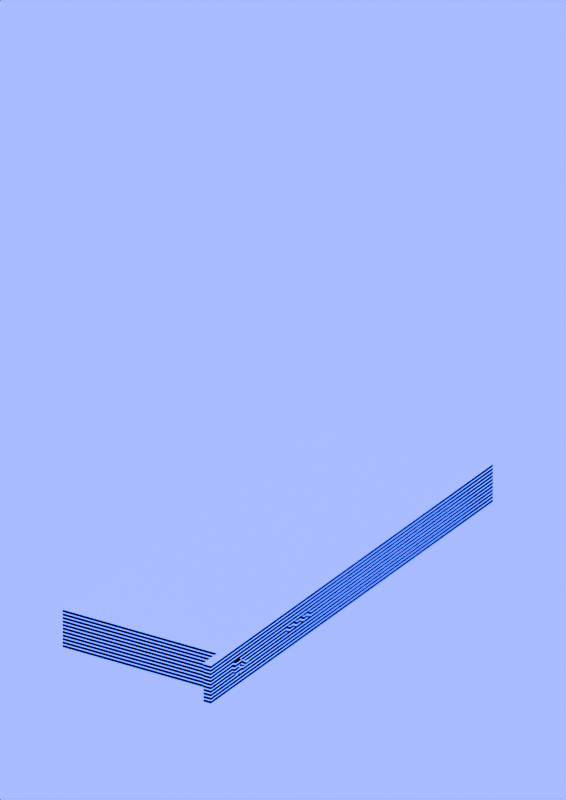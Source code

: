# Source: box.blend  (saved by Blender 4.4.30; exported with 4.5.12 LTS)
import bpy
from mathutils import Matrix  # noqa: F401  (used for matrix-valued properties, if any)

bpy.ops.wm.read_factory_settings(use_empty=True)
scene = bpy.context.scene
scene.name = 'Scene'

# ---- materials (node trees are filled in below, after node groups)
mat_material_011 = bpy.data.materials.new('Material.011')

# ---- material node trees
mat_material_011.use_nodes = True; mat_material_011.node_tree.nodes.clear()
_N = mat_material_011.node_tree.nodes; _L = mat_material_011.node_tree.links
n0 = _N.new('ShaderNodeOutputMaterial'); n0.name = 'Material Output'; n0.location = (852, 362)
n1 = _N.new('ShaderNodeTexCoord'); n1.name = 'Texture Coordinate'; n1.location = (-552, 290)
n2 = _N.new('ShaderNodeEmission'); n2.name = 'Emission'; n2.location = (656, 367)
n2.inputs[1].default_value = 8.0
n3 = _N.new('ShaderNodeValToRGB'); n3.name = 'Color Ramp'; n3.location = (372, 364)
n3.color_ramp.interpolation = 'CONSTANT'
while len(n3.color_ramp.elements) > 1: n3.color_ramp.elements.remove(n3.color_ramp.elements[-1])
n3.color_ramp.elements[0].position = 0.0; n3.color_ramp.elements[0].color = (0.0, 0.004, 1.0, 1.0)
_e = n3.color_ramp.elements.new(0.3); _e.color = (0.0, 0.0, 0.0, 1.0)
_e = n3.color_ramp.elements.new(1.0); _e.color = (0.0, 0.0, 0.0, 1.0)
n4 = _N.new('ShaderNodeMath'); n4.name = 'Math'; n4.location = (153, 328)
n4.operation = 'FLOORED_MODULO'
n4.inputs[1].default_value = 1.0
n5 = _N.new('ShaderNodeSeparateXYZ'); n5.name = 'Separate XYZ'; n5.location = (-27, 346)
n6 = _N.new('ShaderNodeMapping'); n6.name = 'Mapping'; n6.location = (-284, 454)
n6.inputs[3].default_value = (1.0, 1.0, 250.0)
_L.new(n2.outputs[0], n0.inputs[0])
_L.new(n3.outputs[0], n2.inputs[0])
_L.new(n4.outputs[0], n3.inputs[0])
_L.new(n5.outputs[2], n4.inputs[0])
_L.new(n6.outputs[0], n5.inputs[0])
_L.new(n1.outputs[3], n6.inputs[0])
n0.is_active_output = True

# ---- world
world_world = bpy.data.worlds.new('World'); scene.world = world_world
world_world.use_nodes = True; world_world.node_tree.nodes.clear()
_N = world_world.node_tree.nodes; _L = world_world.node_tree.links
n0 = _N.new('ShaderNodeOutputWorld'); n0.name = 'World Output'; n0.location = (300, 300)
n1 = _N.new('ShaderNodeBackground'); n1.name = 'Background'; n1.location = (10, 300)
n1.inputs[0].default_value = (0.0, 0.002745, 1.0, 1.0)
n1.inputs[1].default_value = 8.0
_L.new(n1.outputs[0], n0.inputs[0])
n0.is_active_output = True
world_world.color = (0.05088, 0.05088, 0.05088)
world_world.sun_shadow_jitter_overblur = 0.0

# ---- cameras
cam_camera = bpy.data.cameras.new('Camera')
cam_camera.type = 'ORTHO'
cam_camera.clip_end = 100.0
cam_camera.ortho_scale = 0.8143

# ---- meshes
me_cube = bpy.data.meshes.new('Cube')
me_cube.from_pydata([(-0.154, -0.09817, 0.029), (-0.154, -0.09817, -0.01501), (-0.154, 0.09761, 0.029), (-0.154, 0.09761, -0.01501), (0.3297, -0.09817, 0.029), (0.3297, -0.09817, -0.01501), (0.3297, 0.09761, 0.029), (0.3297, 0.09761, -0.01501), (-0.154, -0.08911, 0.029), (-0.154, -0.08911, -0.01501), (0.3297, -0.08911, 0.029), (0.3297, -0.08911, -0.01501), (-0.1816, -0.08911, 0.029), (-0.1816, -0.09817, 0.029), (-0.1816, -0.09817, -0.01501), (0.3573, -0.08911, -0.01501), (0.3573, -0.09817, -0.01501), (0.3573, -0.09817, 0.029), (-0.1816, -0.08911, -0.01501), (0.3573, -0.08911, 0.029), (-0.1115, 0.09761, 0.029), (-0.1115, 0.09761, -0.01501), (-0.1115, -0.09817, 0.029), (-0.1115, -0.09817, -0.01501), (-0.1115, -0.08911, -0.01501), (-0.1115, -0.08911, 0.029), (-0.154, -0.09817, 0.006994), (-0.1328, -0.09817, -0.01501), (-0.1328, -0.09817, 0.029), (-0.1115, -0.09817, 0.006994), (-0.1312, -0.101, 0.006994), (-0.154, -0.09817, -0.00401), (-0.1434, -0.09817, -0.01501), (-0.1222, -0.09817, 0.029), (-0.1115, -0.09817, 0.018), (-0.154, -0.09817, 0.018), (-0.1222, -0.09817, -0.01501), (-0.1434, -0.09817, 0.029), (-0.1115, -0.09817, -0.00401), (-0.1414, -0.09817, 0.006994), (-0.1241, -0.09817, 0.006994), (-0.1328, -0.09817, 0.01563), (-0.1328, -0.09817, -0.001644), (-0.1267, -0.09817, 0.0008859), (-0.1267, -0.09817, 0.0131), (-0.1389, -0.09817, 0.0131), (-0.1389, -0.09817, 0.0008859), (-0.1241, -0.101, 0.006994), (-0.04017, 0.09761, -0.01501), (-0.1328, -0.101, -0.001644), (-0.1414, -0.101, 0.006994), (-0.1328, -0.101, 0.01563), (-0.1267, -0.101, 0.0008859), (-0.1267, -0.101, 0.0131), (-0.1389, -0.101, 0.0131), (-0.1389, -0.101, 0.0008859), (-0.1328, -0.101, 0.005457), (-0.1343, -0.101, 0.006994), (-0.1328, -0.101, 0.008531), (-0.1297, -0.101, -0.0003792), (-0.1254, -0.101, 0.00394), (-0.1297, -0.101, 0.01437), (-0.1254, -0.101, 0.01005), (-0.1358, -0.101, 0.01437), (-0.1402, -0.101, 0.01005), (-0.1358, -0.101, -0.0003792), (-0.1402, -0.101, 0.00394), (-0.1341, -0.101, 0.005682), (-0.1341, -0.101, 0.008306), (-0.1315, -0.101, 0.005682), (-0.1315, -0.101, 0.008306), (-0.1305, -0.1108, 0.01683), (-0.1328, -0.1108, 0.01683), (-0.1328, -0.1124, 0.01523), (-0.135, -0.1108, 0.01683), (-0.1328, -0.1092, 0.01844), (-0.1347, -0.1122, 0.01546), (-0.1347, -0.1094, 0.0182), (-0.1308, -0.1122, 0.01546), (-0.1308, -0.1094, 0.0182), (-0.04017, -0.09817, 0.029), (-0.04017, -0.08911, -0.01501), (-0.04017, 0.09761, 0.029), (-0.04017, -0.09817, -0.01501), (-0.04017, -0.08911, 0.029), (0.01288, 0.09761, -0.01501), (0.01288, -0.09817, 0.029), (0.01288, -0.08911, -0.01501), (0.01288, 0.09761, 0.029), (0.01288, -0.09817, -0.01501), (0.01288, -0.08911, 0.029), (-0.01364, -0.09817, -0.01501), (-0.04017, -0.09817, 0.006994), (-0.01364, -0.09817, 0.029), (0.01288, -0.09817, 0.006994), (-0.01364, -0.09817, 0.006994), (-0.0269, -0.09817, -0.01501), (-0.04017, -0.09817, 0.018), (-0.000383, -0.09817, 0.029), (0.01288, -0.09817, 0.018), (-0.000383, -0.09817, -0.01501), (-0.04017, -0.09817, -0.00401), (-0.0269, -0.09817, 0.029), (0.01288, -0.09817, -0.00401), (-0.0269, -0.09817, 0.006994), (-0.000383, -0.09817, 0.006994), (-0.01364, -0.09817, 0.018), (-0.01364, -0.09817, -0.00401), (-0.000383, -0.09817, -0.00401), (-0.000383, -0.09817, 0.018), (-0.0269, -0.09817, 0.018), (-0.0269, -0.09817, -0.00401), (-0.03354, -0.09817, -0.01501), (-0.04017, -0.09817, 0.0235), (0.006247, -0.09817, 0.029), (0.01288, -0.09817, 0.0235), (-0.007013, -0.09817, -0.01501), (-0.04017, -0.09817, 0.001492), (-0.02027, -0.09817, 0.029), (0.01288, -0.09817, 0.001492), (-0.01364, -0.09817, 0.0235), (-0.01364, -0.09817, 0.001492), (-0.02027, -0.09817, -0.01501), (-0.04017, -0.09817, 0.0125), (-0.007013, -0.09817, 0.029), (0.01288, -0.09817, 0.0125), (0.006247, -0.09817, -0.01501), (-0.04017, -0.09817, -0.009512), (-0.03354, -0.09817, 0.029), (0.01288, -0.09817, -0.009512), (-0.01364, -0.09817, 0.0125), (-0.01364, -0.09817, -0.009512), (-0.007013, -0.09817, -0.00401), (0.006247, -0.09817, -0.00401), (-0.000383, -0.09817, 0.001492), (-0.000383, -0.09817, -0.009512), (-0.007013, -0.09817, 0.018), (0.006247, -0.09817, 0.018), (-0.000383, -0.09817, 0.0235), (-0.000383, -0.09817, 0.0125), (-0.03354, -0.09817, 0.018), (-0.02027, -0.09817, 0.018), (-0.0269, -0.09817, 0.0235), (-0.0269, -0.09817, 0.0125), (-0.03354, -0.09817, -0.00401), (-0.02027, -0.09817, -0.00401), (-0.0269, -0.09817, 0.001492), (-0.0269, -0.09817, -0.009512), (-0.02027, -0.09817, -0.009512), (-0.02027, -0.09817, 0.001492), (-0.03354, -0.09817, 0.001492), (-0.02027, -0.09817, 0.0125), (-0.02027, -0.09817, 0.0235), (-0.03354, -0.09817, 0.0235), (0.006247, -0.09817, 0.0125), (0.006247, -0.09817, 0.0235), (-0.007013, -0.09817, 0.0235), (0.006247, -0.09817, -0.009512), (0.006247, -0.09817, 0.001492), (-0.007013, -0.09817, 0.001492), (-0.007013, -0.09817, -0.009512), (-0.007013, -0.09817, 0.0125), (-0.03354, -0.09817, 0.0125), (-0.03354, -0.09817, -0.009512), (-0.03685, -0.09817, -0.01501), (-0.04017, -0.09817, 0.02625), (0.009563, -0.09817, 0.029), (0.01288, -0.09817, 0.02625), (-0.01033, -0.09817, -0.01501), (-0.04017, -0.09817, 0.004243), (-0.01696, -0.09817, 0.029), (0.01288, -0.09817, 0.004243), (-0.03721, -0.09817, 0.006994), (-0.01068, -0.09817, 0.006994), (-0.01364, -0.09817, 0.02625), (-0.01364, -0.09817, 0.004243), (-0.02359, -0.09817, -0.01501), (-0.04017, -0.09817, 0.01525), (-0.003698, -0.09817, 0.029), (0.01288, -0.09817, 0.01525), (0.002932, -0.09817, -0.01501), (-0.04017, -0.09817, -0.006761), (-0.03022, -0.09817, 0.029), (0.01288, -0.09817, -0.006761), (-0.02394, -0.09817, 0.006994), (0.002577, -0.09817, 0.006994), (-0.01364, -0.09817, 0.01525), (-0.01364, -0.09817, -0.006761), (-0.01033, -0.09817, -0.00401), (0.002932, -0.09817, -0.00401), (-0.000383, -0.09817, 0.004243), (-0.000383, -0.09817, -0.006761), (-0.01033, -0.09817, 0.018), (0.002932, -0.09817, 0.018), (-0.000383, -0.09817, 0.02625), (-0.000383, -0.09817, 0.01525), (-0.03685, -0.09817, 0.018), (-0.02359, -0.09817, 0.018), (-0.0269, -0.09817, 0.02625), (-0.0269, -0.09817, 0.01525), (-0.03685, -0.09817, -0.00401), (-0.02359, -0.09817, -0.00401), (-0.0269, -0.09817, 0.004243), (-0.0269, -0.09817, -0.006761), (-0.03022, -0.09817, -0.01501), (-0.04017, -0.09817, 0.02075), (0.002932, -0.09817, 0.029), (0.01288, -0.09817, 0.02075), (-0.003698, -0.09817, -0.01501), (-0.04017, -0.09817, -0.001259), (-0.02359, -0.09817, 0.029), (0.01288, -0.09817, -0.001259), (-0.02986, -0.09817, 0.006994), (-0.003343, -0.09817, 0.006994), (-0.01364, -0.09817, 0.02075), (-0.01364, -0.09817, -0.001259), (-0.01696, -0.09817, -0.01501), (-0.04017, -0.09817, 0.009745), (-0.01033, -0.09817, 0.029), (0.01288, -0.09817, 0.009745), (0.009563, -0.09817, -0.01501), (-0.04017, -0.09817, -0.01226), (-0.03685, -0.09817, 0.029), (0.01288, -0.09817, -0.01226), (-0.0166, -0.09817, 0.006994), (0.009918, -0.09817, 0.006994), (-0.01364, -0.09817, 0.009745), (-0.01364, -0.09817, -0.01226), (-0.003698, -0.09817, -0.00401), (0.009563, -0.09817, -0.00401), (-0.000383, -0.09817, -0.001259), (-0.000383, -0.09817, -0.01226), (-0.003698, -0.09817, 0.018), (0.009563, -0.09817, 0.018), (-0.000383, -0.09817, 0.02075), (-0.000383, -0.09817, 0.009745), (-0.03022, -0.09817, 0.018), (-0.01696, -0.09817, 0.018), (-0.0269, -0.09817, 0.02075), (-0.0269, -0.09817, 0.009745), (-0.03022, -0.09817, -0.00401), (-0.01696, -0.09817, -0.00401), (-0.0269, -0.09817, -0.001259), (-0.0269, -0.09817, -0.01226), (-0.02359, -0.09817, -0.009512), (-0.01696, -0.09817, -0.009512), (-0.02027, -0.09817, -0.006761), (-0.02027, -0.09817, -0.01226), (-0.02359, -0.09817, 0.001492), (-0.01696, -0.09817, 0.001492), (-0.02027, -0.09817, 0.003324), (-0.02027, -0.09817, -0.001259), (-0.03685, -0.09817, 0.001492), (-0.03022, -0.09817, 0.001492), (-0.03354, -0.09817, 0.003324), (-0.03354, -0.09817, -0.001259), (-0.02359, -0.09817, 0.0125), (-0.01696, -0.09817, 0.0125), (-0.02027, -0.09817, 0.01525), (-0.02027, -0.09817, 0.01066), (-0.02359, -0.09817, 0.0235), (-0.01696, -0.09817, 0.0235), (-0.02027, -0.09817, 0.02625), (-0.02027, -0.09817, 0.02075), (-0.03685, -0.09817, 0.0235), (-0.03022, -0.09817, 0.0235), (-0.03354, -0.09817, 0.02625), (-0.03354, -0.09817, 0.02075), (0.002932, -0.09817, 0.0125), (0.009563, -0.09817, 0.0125), (0.006247, -0.09817, 0.01525), (0.006247, -0.09817, 0.01066), (0.002932, -0.09817, 0.0235), (0.009563, -0.09817, 0.0235), (0.006247, -0.09817, 0.02625), (0.006247, -0.09817, 0.02075), (-0.01033, -0.09817, 0.0235), (-0.003698, -0.09817, 0.0235), (-0.007013, -0.09817, 0.02625), (-0.007013, -0.09817, 0.02075), (0.002932, -0.09817, -0.009512), (0.009563, -0.09817, -0.009512), (0.006247, -0.09817, -0.006761), (0.006247, -0.09817, -0.01226), (0.002932, -0.09817, 0.001492), (0.009563, -0.09817, 0.001492), (0.006247, -0.09817, 0.003324), (0.006247, -0.09817, -0.001259), (-0.01033, -0.09817, 0.001492), (-0.003698, -0.09817, 0.001492), (-0.007013, -0.09817, 0.003324), (-0.007013, -0.09817, -0.001259), (-0.01033, -0.09817, -0.009512), (-0.003698, -0.09817, -0.009512), (-0.007013, -0.09817, -0.006761), (-0.007013, -0.09817, -0.01226), (-0.01033, -0.09817, 0.0125), (-0.003698, -0.09817, 0.0125), (-0.007013, -0.09817, 0.01525), (-0.007013, -0.09817, 0.01066), (-0.03685, -0.09817, 0.0125), (-0.03022, -0.09817, 0.0125), (-0.03354, -0.09817, 0.01525), (-0.03354, -0.09817, 0.01066), (-0.03685, -0.09817, -0.009512), (-0.03022, -0.09817, -0.009512), (-0.03354, -0.09817, -0.006761), (-0.03354, -0.09817, -0.01226), (-0.03022, -0.09817, -0.01226), (-0.03022, -0.09817, -0.006761), (-0.03685, -0.09817, -0.006761), (-0.03094, -0.09817, 0.00959), (-0.03022, -0.09817, 0.01525), (-0.03685, -0.09817, 0.01525), (-0.004418, -0.09817, 0.00959), (-0.003698, -0.09817, 0.01525), (-0.01033, -0.09817, 0.01525), (-0.003698, -0.09817, -0.01226), (-0.003698, -0.09817, -0.006761), (-0.01033, -0.09817, -0.006761), (-0.003698, -0.09817, -0.001259), (-0.004418, -0.09817, 0.004399), (-0.009609, -0.09817, 0.004399), (0.009563, -0.09817, -0.001259), (0.008843, -0.09817, 0.004399), (0.003652, -0.09817, 0.004399), (0.009563, -0.09817, -0.01226), (0.009563, -0.09817, -0.006761), (0.002932, -0.09817, -0.006761), (-0.003698, -0.09817, 0.02075), (-0.003698, -0.09817, 0.02625), (-0.01033, -0.09817, 0.02625), (0.009563, -0.09817, 0.02075), (0.009563, -0.09817, 0.02625), (0.002932, -0.09817, 0.02625), (0.008843, -0.09817, 0.00959), (0.009563, -0.09817, 0.01525), (0.002932, -0.09817, 0.01525), (-0.03022, -0.09817, 0.02075), (-0.03022, -0.09817, 0.02625), (-0.03685, -0.09817, 0.02625), (-0.01696, -0.09817, 0.02075), (-0.01696, -0.09817, 0.02625), (-0.02359, -0.09817, 0.02625), (-0.01768, -0.09817, 0.00959), (-0.01696, -0.09817, 0.01525), (-0.02359, -0.09817, 0.01525), (-0.03022, -0.09817, -0.001259), (-0.03094, -0.09817, 0.004399), (-0.03613, -0.09817, 0.004399), (-0.01696, -0.09817, -0.001259), (-0.01768, -0.09817, 0.004399), (-0.02287, -0.09817, 0.004399), (-0.01696, -0.09817, -0.01226), (-0.01696, -0.09817, -0.006761), (-0.02359, -0.09817, -0.006761), (-0.02359, -0.09817, -0.01226), (-0.02359, -0.09817, -0.001259), (-0.03685, -0.09817, -0.001259), (-0.02287, -0.09817, 0.00959), (-0.02359, -0.09817, 0.02075), (-0.03685, -0.09817, 0.02075), (0.003652, -0.09817, 0.00959), (0.002932, -0.09817, 0.02075), (-0.01033, -0.09817, 0.02075), (0.002932, -0.09817, -0.01226), (0.002932, -0.09817, -0.001259), (-0.01033, -0.09817, -0.001259), (-0.01033, -0.09817, -0.01226), (-0.009609, -0.09817, 0.00959), (-0.03613, -0.09817, 0.00959), (-0.03685, -0.09817, -0.01226), (-0.02986, -0.07415, 0.006994), (-0.03354, -0.07415, 0.006994), (-0.003343, -0.07415, 0.006994), (-0.007013, -0.07415, 0.006994), (-0.0166, -0.07415, 0.006994), (-0.02027, -0.07415, 0.006994), (0.009918, -0.07415, 0.006994), (0.006247, -0.07415, 0.006994), (-0.02027, -0.07415, 0.003324), (-0.03354, -0.07415, 0.003324), (0.006247, -0.07415, 0.003324), (-0.007013, -0.07415, 0.003324), (-0.03721, -0.07415, 0.006994), (-0.01068, -0.07415, 0.006994), (-0.02394, -0.07415, 0.006994), (0.002577, -0.07415, 0.006994), (-0.02027, -0.07415, 0.01066), (0.006247, -0.07415, 0.01066), (-0.007013, -0.07415, 0.01066), (-0.03354, -0.07415, 0.01066), (-0.03094, -0.07415, 0.00959), (-0.004418, -0.07415, 0.00959), (-0.004418, -0.07415, 0.004399), (-0.009609, -0.07415, 0.004399), (0.008843, -0.07415, 0.004399), (0.003652, -0.07415, 0.004399), (0.008843, -0.07415, 0.00959), (-0.01768, -0.07415, 0.00959), (-0.03094, -0.07415, 0.004399), (-0.03613, -0.07415, 0.004399), (-0.01768, -0.07415, 0.004399), (-0.02287, -0.07415, 0.004399), (-0.02287, -0.07415, 0.00959), (0.003652, -0.07415, 0.00959), (-0.009609, -0.07415, 0.00959), (-0.03613, -0.07415, 0.00959)], [], [(8, 9, 3, 2), (88, 85, 7, 6), (4, 10, 19, 17), (46, 32, 1, 31), (90, 10, 4, 86), (24, 9, 1, 32, 27, 36, 23), (21, 3, 9, 24), (88, 6, 10, 90), (6, 7, 11, 10), (10, 11, 15, 19), (19, 15, 16, 17), (13, 14, 18, 12), (0, 35, 26, 31, 1, 14, 13), (9, 8, 12, 18), (11, 5, 16, 15), (1, 9, 18, 14), (8, 0, 13, 12), (5, 4, 17, 16), (2, 20, 25, 8), (48, 21, 24, 81), (81, 24, 23, 83), (8, 25, 22, 33, 28, 37, 0), (80, 165, 113, 205, 97, 177, 123, 217, 92, 169, 117, 209, 101, 181, 127, 221, 83, 23, 38, 29, 34, 22), (2, 3, 21, 20), (45, 39, 26, 35), (39, 45, 54, 64, 50), (43, 36, 27, 42), (40, 43, 52, 60, 47), (29, 38, 43, 40), (38, 23, 36, 43), (33, 44, 41, 28), (22, 34, 44, 33), (34, 29, 40, 44), (37, 45, 35, 0), (28, 41, 45, 37), (42, 46, 55, 65, 49), (39, 46, 31, 26), (41, 44, 53, 61, 51), (42, 27, 32, 46), (57, 68, 77, 74), (69, 59, 49, 56), (68, 57, 50, 64), (67, 65, 55, 66), (43, 42, 49, 59, 52), (45, 41, 51, 63, 54), (44, 40, 47, 62, 53), (46, 39, 50, 66, 55), (57, 67, 66, 50), (67, 57, 74, 76), (56, 49, 65, 67), (63, 68, 64, 54), (51, 58, 68, 63), (70, 30, 71, 79), (69, 56, 73, 78), (47, 60, 69, 30), (60, 52, 59, 69), (61, 70, 58, 51), (53, 62, 70, 61), (62, 47, 30, 70), (79, 71, 72, 75), (72, 73, 76, 74), (75, 72, 74, 77), (71, 78, 73, 72), (68, 58, 75, 77), (58, 70, 79, 75), (56, 67, 76, 73), (30, 69, 78, 71), (371, 164, 83, 221), (87, 81, 83, 164, 112, 204, 96, 176, 122, 216, 91, 168, 116, 208, 100, 180, 126, 220, 89), (85, 48, 81, 87), (20, 82, 84, 25), (25, 84, 80, 22), (20, 21, 48, 82), (7, 85, 87, 11), (11, 87, 89, 5), (4, 5, 89, 223, 129, 183, 103, 211, 119, 171, 94, 219, 125, 179, 99, 207, 115, 167, 86), (82, 88, 90, 84), (84, 90, 86, 166, 114, 206, 98, 178, 124, 218, 93, 170, 118, 210, 102, 182, 128, 222, 80), (82, 48, 85, 88), (370, 172, 92, 217), (369, 173, 95, 226), (368, 168, 91, 227), (367, 188, 107, 215), (366, 189, 108, 230), (365, 180, 100, 231), (364, 192, 106, 214), (363, 193, 109, 234), (362, 185, 105, 235), (361, 196, 97, 205), (360, 197, 110, 238), (359, 184, 104, 239), (358, 200, 101, 209), (357, 201, 111, 242), (356, 176, 96, 243), (355, 244, 147, 203), (354, 245, 148, 246), (353, 216, 122, 247), (352, 248, 146, 202), (351, 249, 149, 250), (350, 241, 145, 251), (349, 252, 117, 169), (348, 253, 150, 254), (347, 240, 144, 255), (346, 256, 143, 199), (345, 257, 151, 258), (212, 348, 400, 372), (343, 260, 142, 198), (342, 261, 152, 262), (341, 237, 141, 263), (340, 264, 113, 165), (339, 265, 153, 266), (338, 236, 140, 267), (337, 268, 139, 195), (336, 269, 154, 270), (271, 335, 398, 389), (334, 272, 138, 194), (333, 273, 155, 274), (332, 233, 137, 275), (331, 276, 120, 174), (330, 277, 156, 278), (329, 232, 136, 279), (328, 280, 135, 191), (327, 281, 157, 282), (326, 220, 126, 283), (325, 284, 134, 190), (324, 285, 158, 286), (323, 229, 133, 287), (322, 288, 121, 175), (321, 289, 159, 290), (320, 228, 132, 291), (319, 292, 131, 187), (318, 293, 160, 294), (317, 208, 116, 295), (316, 296, 130, 186), (315, 297, 161, 298), (213, 321, 394, 374), (313, 300, 123, 177), (312, 301, 162, 302), (314, 213, 374, 393), (310, 304, 127, 181), (309, 305, 163, 306), (308, 204, 112, 307), (305, 308, 307, 163), (147, 243, 308, 305), (243, 96, 204, 308), (240, 309, 306, 144), (111, 203, 309, 240), (203, 147, 305, 309), (200, 310, 181, 101), (144, 306, 310, 200), (306, 163, 304, 310), (301, 311, 303, 162), (143, 239, 311, 301), (239, 104, 212, 311), (236, 312, 302, 140), (110, 199, 312, 236), (199, 143, 301, 312), (196, 313, 177, 97), (140, 302, 313, 196), (302, 162, 300, 313), (297, 314, 299, 161), (139, 235, 314, 297), (235, 105, 213, 314), (232, 315, 298, 136), (109, 195, 315, 232), (195, 139, 297, 315), (192, 316, 186, 106), (136, 298, 316, 192), (298, 161, 296, 316), (293, 317, 295, 160), (135, 231, 317, 293), (231, 100, 208, 317), (228, 318, 294, 132), (108, 191, 318, 228), (191, 135, 293, 318), (188, 319, 187, 107), (132, 294, 319, 188), (294, 160, 292, 319), (289, 320, 291, 159), (134, 230, 320, 289), (230, 108, 228, 320), (224, 351, 402, 376), (105, 190, 321, 213), (190, 134, 289, 321), (173, 322, 175, 95), (344, 224, 376, 399), (290, 159, 288, 322), (285, 323, 287, 158), (119, 211, 323, 285), (211, 103, 229, 323), (348, 254, 381, 400), (94, 171, 324, 225), (171, 119, 285, 324), (185, 325, 190, 105), (225, 324, 396, 378), (286, 158, 284, 325), (281, 326, 283, 157), (129, 223, 326, 281), (223, 89, 220, 326), (229, 327, 282, 133), (103, 183, 327, 229), (183, 129, 281, 327), (189, 328, 191, 108), (133, 282, 328, 189), (282, 157, 280, 328), (277, 329, 279, 156), (138, 234, 329, 277), (234, 109, 232, 329), (178, 330, 278, 124), (98, 194, 330, 178), (194, 138, 277, 330), (218, 331, 174, 93), (124, 278, 331, 218), (278, 156, 276, 331), (273, 332, 275, 155), (115, 207, 332, 273), (207, 99, 233, 332), (166, 333, 274, 114), (86, 167, 333, 166), (167, 115, 273, 333), (206, 334, 194, 98), (114, 274, 334, 206), (274, 155, 272, 334), (269, 335, 271, 154), (125, 219, 335, 269), (219, 94, 225, 335), (233, 336, 270, 137), (99, 179, 336, 233), (179, 125, 269, 336), (193, 337, 195, 109), (137, 270, 337, 193), (270, 154, 268, 337), (265, 338, 267, 153), (142, 238, 338, 265), (238, 110, 236, 338), (182, 339, 266, 128), (102, 198, 339, 182), (198, 142, 265, 339), (222, 340, 165, 80), (128, 266, 340, 222), (266, 153, 264, 340), (261, 341, 263, 152), (120, 214, 341, 261), (214, 106, 237, 341), (170, 342, 262, 118), (93, 174, 342, 170), (174, 120, 261, 342), (210, 343, 198, 102), (118, 262, 343, 210), (262, 152, 260, 343), (257, 344, 259, 151), (130, 226, 344, 257), (226, 95, 224, 344), (237, 345, 258, 141), (106, 186, 345, 237), (186, 130, 257, 345), (197, 346, 199, 110), (141, 258, 346, 197), (258, 151, 256, 346), (253, 347, 255, 150), (146, 242, 347, 253), (242, 111, 240, 347), (303, 311, 392, 391), (104, 202, 348, 212), (202, 146, 253, 348), (172, 349, 169, 92), (321, 290, 383, 394), (254, 150, 252, 349), (249, 350, 251, 149), (121, 215, 350, 249), (215, 107, 241, 350), (351, 250, 380, 402), (95, 175, 351, 224), (175, 121, 249, 351), (184, 352, 202, 104), (299, 314, 393, 390), (250, 149, 248, 352), (245, 353, 247, 148), (131, 227, 353, 245), (227, 91, 216, 353), (241, 354, 246, 145), (107, 187, 354, 241), (187, 131, 245, 354), (201, 355, 203, 111), (145, 246, 355, 201), (246, 148, 244, 355), (244, 356, 243, 147), (148, 247, 356, 244), (247, 122, 176, 356), (248, 357, 242, 146), (149, 251, 357, 248), (251, 145, 201, 357), (252, 358, 209, 117), (150, 255, 358, 252), (255, 144, 200, 358), (256, 359, 239, 143), (151, 259, 359, 256), (324, 286, 382, 396), (260, 360, 238, 142), (152, 263, 360, 260), (263, 141, 197, 360), (264, 361, 205, 113), (153, 267, 361, 264), (267, 140, 196, 361), (268, 362, 235, 139), (154, 271, 362, 268), (259, 344, 399, 388), (272, 363, 234, 138), (155, 275, 363, 272), (275, 137, 193, 363), (276, 364, 214, 120), (156, 279, 364, 276), (279, 136, 192, 364), (280, 365, 231, 135), (157, 283, 365, 280), (283, 126, 180, 365), (284, 366, 230, 134), (158, 287, 366, 284), (287, 133, 189, 366), (288, 367, 215, 121), (159, 291, 367, 288), (291, 132, 188, 367), (292, 368, 227, 131), (160, 295, 368, 292), (295, 116, 168, 368), (296, 369, 226, 130), (161, 299, 369, 296), (172, 370, 407, 384), (300, 370, 217, 123), (162, 303, 370, 300), (370, 303, 391, 407), (304, 371, 221, 127), (163, 307, 371, 304), (307, 112, 164, 371), (399, 376, 377, 388), (398, 378, 379, 389), (393, 374, 375, 390), (392, 372, 373, 391), (374, 394, 383, 375), (375, 383, 395, 385), (378, 396, 382, 379), (379, 382, 397, 387), (372, 400, 381, 373), (373, 381, 401, 384), (376, 402, 380, 377), (377, 380, 403, 386), (388, 377, 386, 404), (389, 379, 387, 405), (390, 375, 385, 406), (391, 373, 384, 407), (311, 212, 372, 392), (286, 325, 397, 382), (362, 271, 389, 405), (250, 352, 403, 380), (325, 185, 387, 397), (290, 322, 395, 383), (369, 299, 390, 406), (352, 184, 386, 403), (335, 225, 378, 398), (359, 259, 388, 404), (254, 349, 401, 381), (322, 173, 385, 395), (185, 362, 405, 387), (349, 172, 384, 401), (173, 369, 406, 385), (184, 359, 404, 386)])
_uv = me_cube.uv_layers.new(name='UVMap')
_uv.uv.foreach_set('vector', [0.375, 0.01157, 0.625, 0.01157, 0.625, 0.25, 0.375, 0.25, 0.375, 0.3363, 0.625, 0.3363, 0.625, 0.5, 0.375, 0.5, 0.375, 0.75, 0.375, 0.7384, 0.375, 0.7384, 0.375, 0.75, 0.5625, 0.9945, 0.625, 0.9945, 0.625, 1.0, 0.5625, 1.0, 0.2113, 0.7384, 0.375, 0.7384, 0.375, 0.75, 0.2113, 0.75, 0.8531, 0.7384, 0.875, 0.7384, 0.875, 0.75, 0.8695, 0.75, 0.864, 0.75, 0.8585, 0.75, 0.8531, 0.75, 0.8531, 0.5, 0.875, 0.5, 0.875, 0.7384, 0.8531, 0.7384, 0.2113, 0.5, 0.375, 0.5, 0.375, 0.7384, 0.2113, 0.7384, 0.375, 0.5, 0.625, 0.5, 0.625, 0.7384, 0.375, 0.7384, 0.375, 0.7384, 0.625, 0.7384, 0.625, 0.7384, 0.375, 0.7384, 0.375, 0.7384, 0.625, 0.7384, 0.625, 0.75, 0.375, 0.75, 0.375, 0.0, 0.625, 0.0, 0.625, 0.01157, 0.375, 0.01157, 0.375, 1.0, 0.4375, 1.0, 0.5, 1.0, 0.5625, 1.0, 0.625, 1.0, 0.625, 1.0, 0.375, 1.0, 0.625, 0.01157, 0.375, 0.01157, 0.375, 0.01157, 0.625, 0.01157, 0.625, 0.7384, 0.625, 0.75, 0.625, 0.75, 0.625, 0.7384, 0.875, 0.75, 0.875, 0.7384, 0.875, 0.7384, 0.875, 0.75, 0.125, 0.7384, 0.125, 0.75, 0.125, 0.75, 0.125, 0.7384, 0.625, 0.75, 0.375, 0.75, 0.375, 0.75, 0.625, 0.75, 0.125, 0.5, 0.1469, 0.5, 0.1469, 0.7384, 0.125, 0.7384, 0.8162, 0.5, 0.8531, 0.5, 0.8531, 0.7384, 0.8162, 0.7384, 0.8162, 0.7384, 0.8531, 0.7384, 0.8531, 0.75, 0.8162, 0.75, 0.125, 0.7384, 0.1469, 0.7384, 0.1469, 0.75, 0.1415, 0.75, 0.136, 0.75, 0.1305, 0.75, 0.125, 0.75, 0.375, 0.9412, 0.3906, 0.9412, 0.4062, 0.9412, 0.4219, 0.9412, 0.4375, 0.9412, 0.4531, 0.9412, 0.4688, 0.9412, 0.4844, 0.9412, 0.5, 0.9412, 0.5156, 0.9412, 0.5312, 0.9412, 0.5469, 0.9412, 0.5625, 0.9412, 0.5781, 0.9412, 0.5938, 0.9412, 0.6094, 0.9412, 0.625, 0.9412, 0.625, 0.9781, 0.5625, 0.9781, 0.5, 0.9781, 0.4375, 0.9781, 0.375, 0.9781, 0.375, 0.25, 0.625, 0.25, 0.625, 0.2719, 0.375, 0.2719, 0.4375, 0.9945, 0.5, 0.9945, 0.5, 1.0, 0.4375, 1.0, 0.5, 0.9945, 0.4375, 0.9945, 0.4375, 0.9945, 0.4688, 0.9945, 0.5, 0.9945, 0.5625, 0.9835, 0.625, 0.9835, 0.625, 0.989, 0.5625, 0.989, 0.5, 0.9835, 0.5625, 0.9835, 0.5625, 0.9835, 0.5312, 0.9835, 0.5, 0.9835, 0.5, 0.9781, 0.5625, 0.9781, 0.5625, 0.9835, 0.5, 0.9835, 0.5625, 0.9781, 0.625, 0.9781, 0.625, 0.9835, 0.5625, 0.9835, 0.375, 0.9835, 0.4375, 0.9835, 0.4375, 0.989, 0.375, 0.989, 0.375, 0.9781, 0.4375, 0.9781, 0.4375, 0.9835, 0.375, 0.9835, 0.4375, 0.9781, 0.5, 0.9781, 0.5, 0.9835, 0.4375, 0.9835, 0.375, 0.9945, 0.4375, 0.9945, 0.4375, 1.0, 0.375, 1.0, 0.375, 0.989, 0.4375, 0.989, 0.4375, 0.9945, 0.375, 0.9945, 0.5625, 0.989, 0.5625, 0.9945, 0.5625, 0.9945, 0.5625, 0.9918, 0.5625, 0.989, 0.5, 0.9945, 0.5625, 0.9945, 0.5625, 1.0, 0.5, 1.0, 0.4375, 0.989, 0.4375, 0.9835, 0.4375, 0.9835, 0.4375, 0.9863, 0.4375, 0.989, 0.5625, 0.989, 0.625, 0.989, 0.625, 0.9945, 0.5625, 0.9945, 0.5, 0.9918, 0.4688, 0.9918, 0.4688, 0.9918, 0.5, 0.9918, 0.5312, 0.9863, 0.5625, 0.9863, 0.5625, 0.989, 0.5312, 0.989, 0.4688, 0.9918, 0.5, 0.9918, 0.5, 0.9945, 0.4688, 0.9945, 0.5312, 0.9918, 0.5625, 0.9918, 0.5625, 0.9945, 0.5312, 0.9945, 0.5625, 0.9835, 0.5625, 0.989, 0.5625, 0.989, 0.5625, 0.9863, 0.5625, 0.9835, 0.4375, 0.9945, 0.4375, 0.989, 0.4375, 0.989, 0.4375, 0.9918, 0.4375, 0.9945, 0.4375, 0.9835, 0.5, 0.9835, 0.5, 0.9835, 0.4688, 0.9835, 0.4375, 0.9835, 0.5625, 0.9945, 0.5, 0.9945, 0.5, 0.9945, 0.5312, 0.9945, 0.5625, 0.9945, 0.5, 0.9918, 0.5312, 0.9918, 0.5312, 0.9945, 0.5, 0.9945, 0.5312, 0.9918, 0.5, 0.9918, 0.5, 0.9918, 0.5312, 0.9918, 0.5312, 0.989, 0.5625, 0.989, 0.5625, 0.9918, 0.5312, 0.9918, 0.4375, 0.9918, 0.4688, 0.9918, 0.4688, 0.9945, 0.4375, 0.9945, 0.4375, 0.989, 0.4688, 0.989, 0.4688, 0.9918, 0.4375, 0.9918, 0.4688, 0.9863, 0.5, 0.9863, 0.5, 0.9863, 0.4688, 0.9863, 0.5312, 0.9863, 0.5312, 0.989, 0.5312, 0.989, 0.5312, 0.9863, 0.5, 0.9835, 0.5312, 0.9835, 0.5312, 0.9863, 0.5, 0.9863, 0.5312, 0.9835, 0.5625, 0.9835, 0.5625, 0.9863, 0.5312, 0.9863, 0.4375, 0.9863, 0.4688, 0.9863, 0.4688, 0.989, 0.4375, 0.989, 0.4375, 0.9835, 0.4688, 0.9835, 0.4688, 0.9863, 0.4375, 0.9863, 0.4688, 0.9835, 0.5, 0.9835, 0.5, 0.9863, 0.4688, 0.9863, 0.4688, 0.9863, 0.5, 0.9863, 0.5, 0.989, 0.4688, 0.989, 0.5, 0.989, 0.5312, 0.989, 0.5312, 0.9918, 0.5, 0.9918, 0.4688, 0.989, 0.5, 0.989, 0.5, 0.9918, 0.4688, 0.9918, 0.5, 0.9863, 0.5312, 0.9863, 0.5312, 0.989, 0.5, 0.989, 0.4688, 0.9918, 0.4688, 0.989, 0.4688, 0.989, 0.4688, 0.9918, 0.4688, 0.989, 0.4688, 0.9863, 0.4688, 0.9863, 0.4688, 0.989, 0.5312, 0.989, 0.5312, 0.9918, 0.5312, 0.9918, 0.5312, 0.989, 0.5, 0.9863, 0.5312, 0.9863, 0.5312, 0.9863, 0.5, 0.9863, 0.6094, 0.9394, 0.625, 0.9394, 0.625, 0.9412, 0.6094, 0.9412, 0.7887, 0.7384, 0.8162, 0.7384, 0.8162, 0.75, 0.8144, 0.75, 0.8127, 0.75, 0.811, 0.75, 0.8093, 0.75, 0.8076, 0.75, 0.8059, 0.75, 0.8042, 0.75, 0.8025, 0.75, 0.8007, 0.75, 0.799, 0.75, 0.7973, 0.75, 0.7956, 0.75, 0.7939, 0.75, 0.7922, 0.75, 0.7905, 0.75, 0.7887, 0.75, 0.7887, 0.5, 0.8162, 0.5, 0.8162, 0.7384, 0.7887, 0.7384, 0.1469, 0.5, 0.1838, 0.5, 0.1838, 0.7384, 0.1469, 0.7384, 0.1469, 0.7384, 0.1838, 0.7384, 0.1838, 0.75, 0.1469, 0.75, 0.375, 0.2719, 0.625, 0.2719, 0.625, 0.3088, 0.375, 0.3088, 0.625, 0.5, 0.7887, 0.5, 0.7887, 0.7384, 0.625, 0.7384, 0.625, 0.7384, 0.7887, 0.7384, 0.7887, 0.75, 0.625, 0.75, 0.375, 0.75, 0.625, 0.75, 0.625, 0.9137, 0.6094, 0.9137, 0.5938, 0.9137, 0.5781, 0.9137, 0.5625, 0.9137, 0.5469, 0.9137, 0.5312, 0.9137, 0.5156, 0.9137, 0.5, 0.9137, 0.4844, 0.9137, 0.4688, 0.9137, 0.4531, 0.9137, 0.4375, 0.9137, 0.4219, 0.9137, 0.4062, 0.9137, 0.3906, 0.9137, 0.375, 0.9137, 0.1838, 0.5, 0.2113, 0.5, 0.2113, 0.7384, 0.1838, 0.7384, 0.1838, 0.7384, 0.2113, 0.7384, 0.2113, 0.75, 0.2095, 0.75, 0.2078, 0.75, 0.2061, 0.75, 0.2044, 0.75, 0.2027, 0.75, 0.201, 0.75, 0.1993, 0.75, 0.1975, 0.75, 0.1958, 0.75, 0.1941, 0.75, 0.1924, 0.75, 0.1907, 0.75, 0.189, 0.75, 0.1873, 0.75, 0.1856, 0.75, 0.1838, 0.75, 0.375, 0.3088, 0.625, 0.3088, 0.625, 0.3363, 0.375, 0.3363, 0.4844, 0.9394, 0.5, 0.9394, 0.5, 0.9412, 0.4844, 0.9412, 0.4844, 0.9257, 0.5, 0.9257, 0.5, 0.9275, 0.4844, 0.9275, 0.6094, 0.9257, 0.625, 0.9257, 0.625, 0.9275, 0.6094, 0.9275, 0.5469, 0.9257, 0.5625, 0.9257, 0.5625, 0.9275, 0.5469, 0.9275, 0.5469, 0.9189, 0.5625, 0.9189, 0.5625, 0.9206, 0.5469, 0.9206, 0.6094, 0.9189, 0.625, 0.9189, 0.625, 0.9206, 0.6094, 0.9206, 0.4219, 0.9257, 0.4375, 0.9257, 0.4375, 0.9275, 0.4219, 0.9275, 0.4219, 0.9189, 0.4375, 0.9189, 0.4375, 0.9206, 0.4219, 0.9206, 0.4844, 0.9189, 0.5, 0.9189, 0.5, 0.9206, 0.4844, 0.9206, 0.4219, 0.9394, 0.4375, 0.9394, 0.4375, 0.9412, 0.4219, 0.9412, 0.4219, 0.9326, 0.4375, 0.9326, 0.4375, 0.9343, 0.4219, 0.9343, 0.4844, 0.9326, 0.5, 0.9326, 0.5, 0.9343, 0.4844, 0.9343, 0.5469, 0.9394, 0.5625, 0.9394, 0.5625, 0.9412, 0.5469, 0.9412, 0.5469, 0.9326, 0.5625, 0.9326, 0.5625, 0.9343, 0.5469, 0.9343, 0.6094, 0.9326, 0.625, 0.9326, 0.625, 0.9343, 0.6094, 0.9343, 0.5781, 0.9326, 0.5938, 0.9326, 0.5938, 0.9343, 0.5781, 0.9343, 0.5781, 0.9292, 0.5938, 0.9292, 0.5938, 0.9309, 0.5781, 0.9309, 0.6094, 0.9292, 0.625, 0.9292, 0.625, 0.9309, 0.6094, 0.9309, 0.5156, 0.9326, 0.5312, 0.9326, 0.5312, 0.9343, 0.5156, 0.9343, 0.5156, 0.9292, 0.5312, 0.9292, 0.5312, 0.9309, 0.5156, 0.9309, 0.5469, 0.9292, 0.5625, 0.9292, 0.5625, 0.9309, 0.5469, 0.9309, 0.5156, 0.9394, 0.5312, 0.9394, 0.5312, 0.9412, 0.5156, 0.9412, 0.5156, 0.936, 0.5312, 0.936, 0.5312, 0.9377, 0.5156, 0.9377, 0.5469, 0.936, 0.5625, 0.936, 0.5625, 0.9377, 0.5469, 0.9377, 0.4531, 0.9326, 0.4688, 0.9326, 0.4688, 0.9343, 0.4531, 0.9343, 0.4531, 0.9292, 0.4688, 0.9292, 0.4688, 0.9309, 0.4531, 0.9309, 0.5, 0.936, 0.5156, 0.936, 0.5156, 0.936, 0.5, 0.936, 0.3906, 0.9326, 0.4062, 0.9326, 0.4062, 0.9343, 0.3906, 0.9343, 0.3906, 0.9292, 0.4062, 0.9292, 0.4062, 0.9309, 0.3906, 0.9309, 0.4219, 0.9292, 0.4375, 0.9292, 0.4375, 0.9309, 0.4219, 0.9309, 0.3906, 0.9394, 0.4062, 0.9394, 0.4062, 0.9412, 0.3906, 0.9412, 0.3906, 0.936, 0.4062, 0.936, 0.4062, 0.9377, 0.3906, 0.9377, 0.4219, 0.936, 0.4375, 0.936, 0.4375, 0.9377, 0.4219, 0.9377, 0.4531, 0.9189, 0.4688, 0.9189, 0.4688, 0.9206, 0.4531, 0.9206, 0.4531, 0.9155, 0.4688, 0.9155, 0.4688, 0.9172, 0.4531, 0.9172, 0.4844, 0.9172, 0.4844, 0.9155, 0.4844, 0.9155, 0.4844, 0.9172, 0.3906, 0.9189, 0.4062, 0.9189, 0.4062, 0.9206, 0.3906, 0.9206, 0.3906, 0.9155, 0.4062, 0.9155, 0.4062, 0.9172, 0.3906, 0.9172, 0.4219, 0.9155, 0.4375, 0.9155, 0.4375, 0.9172, 0.4219, 0.9172, 0.3906, 0.9257, 0.4062, 0.9257, 0.4062, 0.9275, 0.3906, 0.9275, 0.3906, 0.9223, 0.4062, 0.9223, 0.4062, 0.924, 0.3906, 0.924, 0.4219, 0.9223, 0.4375, 0.9223, 0.4375, 0.924, 0.4219, 0.924, 0.5781, 0.9189, 0.5938, 0.9189, 0.5938, 0.9206, 0.5781, 0.9206, 0.5781, 0.9155, 0.5938, 0.9155, 0.5938, 0.9172, 0.5781, 0.9172, 0.6094, 0.9155, 0.625, 0.9155, 0.625, 0.9172, 0.6094, 0.9172, 0.5156, 0.9189, 0.5312, 0.9189, 0.5312, 0.9206, 0.5156, 0.9206, 0.5156, 0.9155, 0.5312, 0.9155, 0.5312, 0.9172, 0.5156, 0.9172, 0.5469, 0.9155, 0.5625, 0.9155, 0.5625, 0.9172, 0.5469, 0.9172, 0.5156, 0.9257, 0.5312, 0.9257, 0.5312, 0.9275, 0.5156, 0.9275, 0.5156, 0.9223, 0.5312, 0.9223, 0.5312, 0.924, 0.5156, 0.924, 0.5469, 0.9223, 0.5625, 0.9223, 0.5625, 0.924, 0.5469, 0.924, 0.5781, 0.9257, 0.5938, 0.9257, 0.5938, 0.9275, 0.5781, 0.9275, 0.5781, 0.9223, 0.5938, 0.9223, 0.5938, 0.924, 0.5781, 0.924, 0.6094, 0.9223, 0.625, 0.9223, 0.625, 0.924, 0.6094, 0.924, 0.4531, 0.9257, 0.4688, 0.9257, 0.4688, 0.9275, 0.4531, 0.9275, 0.4531, 0.9223, 0.4688, 0.9223, 0.4688, 0.924, 0.4531, 0.924, 0.5, 0.9223, 0.5156, 0.9223, 0.5156, 0.9223, 0.5, 0.9223, 0.4531, 0.9394, 0.4688, 0.9394, 0.4688, 0.9412, 0.4531, 0.9412, 0.4531, 0.936, 0.4688, 0.936, 0.4688, 0.9377, 0.4531, 0.9377, 0.4844, 0.9223, 0.5, 0.9223, 0.5, 0.9223, 0.4844, 0.9223, 0.5781, 0.9394, 0.5938, 0.9394, 0.5938, 0.9412, 0.5781, 0.9412, 0.5781, 0.936, 0.5938, 0.936, 0.5938, 0.9377, 0.5781, 0.9377, 0.6094, 0.936, 0.625, 0.936, 0.625, 0.9377, 0.6094, 0.9377, 0.5938, 0.936, 0.6094, 0.936, 0.6094, 0.9377, 0.5938, 0.9377, 0.5938, 0.9343, 0.6094, 0.9343, 0.6094, 0.936, 0.5938, 0.936, 0.6094, 0.9343, 0.625, 0.9343, 0.625, 0.936, 0.6094, 0.936, 0.5625, 0.936, 0.5781, 0.936, 0.5781, 0.9377, 0.5625, 0.9377, 0.5625, 0.9343, 0.5781, 0.9343, 0.5781, 0.936, 0.5625, 0.936, 0.5781, 0.9343, 0.5938, 0.9343, 0.5938, 0.936, 0.5781, 0.936, 0.5625, 0.9394, 0.5781, 0.9394, 0.5781, 0.9412, 0.5625, 0.9412, 0.5625, 0.9377, 0.5781, 0.9377, 0.5781, 0.9394, 0.5625, 0.9394, 0.5781, 0.9377, 0.5938, 0.9377, 0.5938, 0.9394, 0.5781, 0.9394, 0.4688, 0.936, 0.4844, 0.936, 0.4844, 0.9377, 0.4688, 0.9377, 0.4688, 0.9343, 0.4844, 0.9343, 0.4844, 0.936, 0.4688, 0.936, 0.4844, 0.9343, 0.5, 0.9343, 0.5, 0.936, 0.4844, 0.936, 0.4375, 0.936, 0.4531, 0.936, 0.4531, 0.9377, 0.4375, 0.9377, 0.4375, 0.9343, 0.4531, 0.9343, 0.4531, 0.936, 0.4375, 0.936, 0.4531, 0.9343, 0.4688, 0.9343, 0.4688, 0.936, 0.4531, 0.936, 0.4375, 0.9394, 0.4531, 0.9394, 0.4531, 0.9412, 0.4375, 0.9412, 0.4375, 0.9377, 0.4531, 0.9377, 0.4531, 0.9394, 0.4375, 0.9394, 0.4531, 0.9377, 0.4688, 0.9377, 0.4688, 0.9394, 0.4531, 0.9394, 0.4688, 0.9223, 0.4844, 0.9223, 0.4844, 0.924, 0.4688, 0.924, 0.4688, 0.9206, 0.4844, 0.9206, 0.4844, 0.9223, 0.4688, 0.9223, 0.4844, 0.9206, 0.5, 0.9206, 0.5, 0.9223, 0.4844, 0.9223, 0.4375, 0.9223, 0.4531, 0.9223, 0.4531, 0.924, 0.4375, 0.924, 0.4375, 0.9206, 0.4531, 0.9206, 0.4531, 0.9223, 0.4375, 0.9223, 0.4531, 0.9206, 0.4688, 0.9206, 0.4688, 0.9223, 0.4531, 0.9223, 0.4375, 0.9257, 0.4531, 0.9257, 0.4531, 0.9275, 0.4375, 0.9275, 0.4375, 0.924, 0.4531, 0.924, 0.4531, 0.9257, 0.4375, 0.9257, 0.4531, 0.924, 0.4688, 0.924, 0.4688, 0.9257, 0.4531, 0.9257, 0.5938, 0.9223, 0.6094, 0.9223, 0.6094, 0.924, 0.5938, 0.924, 0.5938, 0.9206, 0.6094, 0.9206, 0.6094, 0.9223, 0.5938, 0.9223, 0.6094, 0.9206, 0.625, 0.9206, 0.625, 0.9223, 0.6094, 0.9223, 0.5625, 0.9223, 0.5781, 0.9223, 0.5781, 0.924, 0.5625, 0.924, 0.5625, 0.9206, 0.5781, 0.9206, 0.5781, 0.9223, 0.5625, 0.9223, 0.5781, 0.9206, 0.5938, 0.9206, 0.5938, 0.9223, 0.5781, 0.9223, 0.5625, 0.9257, 0.5781, 0.9257, 0.5781, 0.9275, 0.5625, 0.9275, 0.5625, 0.924, 0.5781, 0.924, 0.5781, 0.9257, 0.5625, 0.9257, 0.5781, 0.924, 0.5938, 0.924, 0.5938, 0.9257, 0.5781, 0.9257, 0.5312, 0.9223, 0.5469, 0.9223, 0.5469, 0.924, 0.5312, 0.924, 0.5312, 0.9206, 0.5469, 0.9206, 0.5469, 0.9223, 0.5312, 0.9223, 0.5469, 0.9206, 0.5625, 0.9206, 0.5625, 0.9223, 0.5469, 0.9223, 0.5, 0.9292, 0.5156, 0.9292, 0.5156, 0.9292, 0.5, 0.9292, 0.5, 0.9206, 0.5156, 0.9206, 0.5156, 0.9223, 0.5, 0.9223, 0.5156, 0.9206, 0.5312, 0.9206, 0.5312, 0.9223, 0.5156, 0.9223, 0.5, 0.9257, 0.5156, 0.9257, 0.5156, 0.9275, 0.5, 0.9275, 0.4844, 0.9292, 0.5, 0.9292, 0.5, 0.9292, 0.4844, 0.9292, 0.5156, 0.924, 0.5312, 0.924, 0.5312, 0.9257, 0.5156, 0.9257, 0.5312, 0.9155, 0.5469, 0.9155, 0.5469, 0.9172, 0.5312, 0.9172, 0.5312, 0.9137, 0.5469, 0.9137, 0.5469, 0.9155, 0.5312, 0.9155, 0.5469, 0.9137, 0.5625, 0.9137, 0.5625, 0.9155, 0.5469, 0.9155, 0.5156, 0.936, 0.5156, 0.9377, 0.5156, 0.9377, 0.5156, 0.936, 0.5, 0.9137, 0.5156, 0.9137, 0.5156, 0.9155, 0.5, 0.9155, 0.5156, 0.9137, 0.5312, 0.9137, 0.5312, 0.9155, 0.5156, 0.9155, 0.5, 0.9189, 0.5156, 0.9189, 0.5156, 0.9206, 0.5, 0.9206, 0.5, 0.9155, 0.5156, 0.9155, 0.5156, 0.9155, 0.5, 0.9155, 0.5156, 0.9172, 0.5312, 0.9172, 0.5312, 0.9189, 0.5156, 0.9189, 0.5938, 0.9155, 0.6094, 0.9155, 0.6094, 0.9172, 0.5938, 0.9172, 0.5938, 0.9137, 0.6094, 0.9137, 0.6094, 0.9155, 0.5938, 0.9155, 0.6094, 0.9137, 0.625, 0.9137, 0.625, 0.9155, 0.6094, 0.9155, 0.5625, 0.9155, 0.5781, 0.9155, 0.5781, 0.9172, 0.5625, 0.9172, 0.5625, 0.9137, 0.5781, 0.9137, 0.5781, 0.9155, 0.5625, 0.9155, 0.5781, 0.9137, 0.5938, 0.9137, 0.5938, 0.9155, 0.5781, 0.9155, 0.5625, 0.9189, 0.5781, 0.9189, 0.5781, 0.9206, 0.5625, 0.9206, 0.5625, 0.9172, 0.5781, 0.9172, 0.5781, 0.9189, 0.5625, 0.9189, 0.5781, 0.9172, 0.5938, 0.9172, 0.5938, 0.9189, 0.5781, 0.9189, 0.4062, 0.9223, 0.4219, 0.9223, 0.4219, 0.924, 0.4062, 0.924, 0.4062, 0.9206, 0.4219, 0.9206, 0.4219, 0.9223, 0.4062, 0.9223, 0.4219, 0.9206, 0.4375, 0.9206, 0.4375, 0.9223, 0.4219, 0.9223, 0.375, 0.9223, 0.3906, 0.9223, 0.3906, 0.924, 0.375, 0.924, 0.375, 0.9206, 0.3906, 0.9206, 0.3906, 0.9223, 0.375, 0.9223, 0.3906, 0.9206, 0.4062, 0.9206, 0.4062, 0.9223, 0.3906, 0.9223, 0.375, 0.9257, 0.3906, 0.9257, 0.3906, 0.9275, 0.375, 0.9275, 0.375, 0.924, 0.3906, 0.924, 0.3906, 0.9257, 0.375, 0.9257, 0.3906, 0.924, 0.4062, 0.924, 0.4062, 0.9257, 0.3906, 0.9257, 0.4062, 0.9155, 0.4219, 0.9155, 0.4219, 0.9172, 0.4062, 0.9172, 0.4062, 0.9137, 0.4219, 0.9137, 0.4219, 0.9155, 0.4062, 0.9155, 0.4219, 0.9137, 0.4375, 0.9137, 0.4375, 0.9155, 0.4219, 0.9155, 0.375, 0.9155, 0.3906, 0.9155, 0.3906, 0.9172, 0.375, 0.9172, 0.375, 0.9137, 0.3906, 0.9137, 0.3906, 0.9155, 0.375, 0.9155, 0.3906, 0.9137, 0.4062, 0.9137, 0.4062, 0.9155, 0.3906, 0.9155, 0.375, 0.9189, 0.3906, 0.9189, 0.3906, 0.9206, 0.375, 0.9206, 0.375, 0.9172, 0.3906, 0.9172, 0.3906, 0.9189, 0.375, 0.9189, 0.3906, 0.9172, 0.4062, 0.9172, 0.4062, 0.9189, 0.3906, 0.9189, 0.4688, 0.9155, 0.4844, 0.9155, 0.4844, 0.9172, 0.4688, 0.9172, 0.4688, 0.9137, 0.4844, 0.9137, 0.4844, 0.9155, 0.4688, 0.9155, 0.4844, 0.9137, 0.5, 0.9137, 0.5, 0.9155, 0.4844, 0.9155, 0.4375, 0.9155, 0.4531, 0.9155, 0.4531, 0.9172, 0.4375, 0.9172, 0.4375, 0.9137, 0.4531, 0.9137, 0.4531, 0.9155, 0.4375, 0.9155, 0.4531, 0.9137, 0.4688, 0.9137, 0.4688, 0.9155, 0.4531, 0.9155, 0.4375, 0.9189, 0.4531, 0.9189, 0.4531, 0.9206, 0.4375, 0.9206, 0.4375, 0.9172, 0.4531, 0.9172, 0.4531, 0.9189, 0.4375, 0.9189, 0.4531, 0.9172, 0.4688, 0.9172, 0.4688, 0.9189, 0.4531, 0.9189, 0.4062, 0.936, 0.4219, 0.936, 0.4219, 0.9377, 0.4062, 0.9377, 0.4062, 0.9343, 0.4219, 0.9343, 0.4219, 0.936, 0.4062, 0.936, 0.4219, 0.9343, 0.4375, 0.9343, 0.4375, 0.936, 0.4219, 0.936, 0.375, 0.936, 0.3906, 0.936, 0.3906, 0.9377, 0.375, 0.9377, 0.375, 0.9343, 0.3906, 0.9343, 0.3906, 0.936, 0.375, 0.936, 0.3906, 0.9343, 0.4062, 0.9343, 0.4062, 0.936, 0.3906, 0.936, 0.375, 0.9394, 0.3906, 0.9394, 0.3906, 0.9412, 0.375, 0.9412, 0.375, 0.9377, 0.3906, 0.9377, 0.3906, 0.9394, 0.375, 0.9394, 0.3906, 0.9377, 0.4062, 0.9377, 0.4062, 0.9394, 0.3906, 0.9394, 0.4062, 0.9292, 0.4219, 0.9292, 0.4219, 0.9309, 0.4062, 0.9309, 0.4062, 0.9275, 0.4219, 0.9275, 0.4219, 0.9292, 0.4062, 0.9292, 0.4219, 0.9275, 0.4375, 0.9275, 0.4375, 0.9292, 0.4219, 0.9292, 0.375, 0.9292, 0.3906, 0.9292, 0.3906, 0.9309, 0.375, 0.9309, 0.375, 0.9275, 0.3906, 0.9275, 0.3906, 0.9292, 0.375, 0.9292, 0.3906, 0.9275, 0.4062, 0.9275, 0.4062, 0.9292, 0.3906, 0.9292, 0.375, 0.9326, 0.3906, 0.9326, 0.3906, 0.9343, 0.375, 0.9343, 0.375, 0.9309, 0.3906, 0.9309, 0.3906, 0.9326, 0.375, 0.9326, 0.3906, 0.9309, 0.4062, 0.9309, 0.4062, 0.9326, 0.3906, 0.9326, 0.4688, 0.9292, 0.4844, 0.9292, 0.4844, 0.9309, 0.4688, 0.9309, 0.4688, 0.9275, 0.4844, 0.9275, 0.4844, 0.9292, 0.4688, 0.9292, 0.4844, 0.9275, 0.5, 0.9275, 0.5, 0.9292, 0.4844, 0.9292, 0.4375, 0.9292, 0.4531, 0.9292, 0.4531, 0.9309, 0.4375, 0.9309, 0.4375, 0.9275, 0.4531, 0.9275, 0.4531, 0.9292, 0.4375, 0.9292, 0.4531, 0.9275, 0.4688, 0.9275, 0.4688, 0.9292, 0.4531, 0.9292, 0.4375, 0.9326, 0.4531, 0.9326, 0.4531, 0.9343, 0.4375, 0.9343, 0.4375, 0.9309, 0.4531, 0.9309, 0.4531, 0.9326, 0.4375, 0.9326, 0.4531, 0.9309, 0.4688, 0.9309, 0.4688, 0.9326, 0.4531, 0.9326, 0.5312, 0.936, 0.5469, 0.936, 0.5469, 0.9377, 0.5312, 0.9377, 0.5312, 0.9343, 0.5469, 0.9343, 0.5469, 0.936, 0.5312, 0.936, 0.5469, 0.9343, 0.5625, 0.9343, 0.5625, 0.936, 0.5469, 0.936, 0.4844, 0.9377, 0.4844, 0.936, 0.4844, 0.936, 0.4844, 0.9377, 0.5, 0.9343, 0.5156, 0.9343, 0.5156, 0.936, 0.5, 0.936, 0.5156, 0.9343, 0.5312, 0.9343, 0.5312, 0.936, 0.5156, 0.936, 0.5, 0.9394, 0.5156, 0.9394, 0.5156, 0.9412, 0.5, 0.9412, 0.5156, 0.9223, 0.5156, 0.924, 0.5156, 0.924, 0.5156, 0.9223, 0.5156, 0.9377, 0.5312, 0.9377, 0.5312, 0.9394, 0.5156, 0.9394, 0.5312, 0.9292, 0.5469, 0.9292, 0.5469, 0.9309, 0.5312, 0.9309, 0.5312, 0.9275, 0.5469, 0.9275, 0.5469, 0.9292, 0.5312, 0.9292, 0.5469, 0.9275, 0.5625, 0.9275, 0.5625, 0.9292, 0.5469, 0.9292, 0.5156, 0.9292, 0.5156, 0.9309, 0.5156, 0.9309, 0.5156, 0.9292, 0.5, 0.9275, 0.5156, 0.9275, 0.5156, 0.9292, 0.5, 0.9292, 0.5156, 0.9275, 0.5312, 0.9275, 0.5312, 0.9292, 0.5156, 0.9292, 0.5, 0.9326, 0.5156, 0.9326, 0.5156, 0.9343, 0.5, 0.9343, 0.4844, 0.924, 0.4844, 0.9223, 0.4844, 0.9223, 0.4844, 0.924, 0.5156, 0.9309, 0.5312, 0.9309, 0.5312, 0.9326, 0.5156, 0.9326, 0.5938, 0.9292, 0.6094, 0.9292, 0.6094, 0.9309, 0.5938, 0.9309, 0.5938, 0.9275, 0.6094, 0.9275, 0.6094, 0.9292, 0.5938, 0.9292, 0.6094, 0.9275, 0.625, 0.9275, 0.625, 0.9292, 0.6094, 0.9292, 0.5625, 0.9292, 0.5781, 0.9292, 0.5781, 0.9309, 0.5625, 0.9309, 0.5625, 0.9275, 0.5781, 0.9275, 0.5781, 0.9292, 0.5625, 0.9292, 0.5781, 0.9275, 0.5938, 0.9275, 0.5938, 0.9292, 0.5781, 0.9292, 0.5625, 0.9326, 0.5781, 0.9326, 0.5781, 0.9343, 0.5625, 0.9343, 0.5625, 0.9309, 0.5781, 0.9309, 0.5781, 0.9326, 0.5625, 0.9326, 0.5781, 0.9309, 0.5938, 0.9309, 0.5938, 0.9326, 0.5781, 0.9326, 0.5938, 0.9326, 0.6094, 0.9326, 0.6094, 0.9343, 0.5938, 0.9343, 0.5938, 0.9309, 0.6094, 0.9309, 0.6094, 0.9326, 0.5938, 0.9326, 0.6094, 0.9309, 0.625, 0.9309, 0.625, 0.9326, 0.6094, 0.9326, 0.5312, 0.9326, 0.5469, 0.9326, 0.5469, 0.9343, 0.5312, 0.9343, 0.5312, 0.9309, 0.5469, 0.9309, 0.5469, 0.9326, 0.5312, 0.9326, 0.5469, 0.9309, 0.5625, 0.9309, 0.5625, 0.9326, 0.5469, 0.9326, 0.5312, 0.9394, 0.5469, 0.9394, 0.5469, 0.9412, 0.5312, 0.9412, 0.5312, 0.9377, 0.5469, 0.9377, 0.5469, 0.9394, 0.5312, 0.9394, 0.5469, 0.9377, 0.5625, 0.9377, 0.5625, 0.9394, 0.5469, 0.9394, 0.4688, 0.9326, 0.4844, 0.9326, 0.4844, 0.9343, 0.4688, 0.9343, 0.4688, 0.9309, 0.4844, 0.9309, 0.4844, 0.9326, 0.4688, 0.9326, 0.5156, 0.9155, 0.5156, 0.9172, 0.5156, 0.9172, 0.5156, 0.9155, 0.4062, 0.9326, 0.4219, 0.9326, 0.4219, 0.9343, 0.4062, 0.9343, 0.4062, 0.9309, 0.4219, 0.9309, 0.4219, 0.9326, 0.4062, 0.9326, 0.4219, 0.9309, 0.4375, 0.9309, 0.4375, 0.9326, 0.4219, 0.9326, 0.4062, 0.9394, 0.4219, 0.9394, 0.4219, 0.9412, 0.4062, 0.9412, 0.4062, 0.9377, 0.4219, 0.9377, 0.4219, 0.9394, 0.4062, 0.9394, 0.4219, 0.9377, 0.4375, 0.9377, 0.4375, 0.9394, 0.4219, 0.9394, 0.4688, 0.9189, 0.4844, 0.9189, 0.4844, 0.9206, 0.4688, 0.9206, 0.4688, 0.9172, 0.4844, 0.9172, 0.4844, 0.9189, 0.4688, 0.9189, 0.4844, 0.9309, 0.4844, 0.9292, 0.4844, 0.9292, 0.4844, 0.9309, 0.4062, 0.9189, 0.4219, 0.9189, 0.4219, 0.9206, 0.4062, 0.9206, 0.4062, 0.9172, 0.4219, 0.9172, 0.4219, 0.9189, 0.4062, 0.9189, 0.4219, 0.9172, 0.4375, 0.9172, 0.4375, 0.9189, 0.4219, 0.9189, 0.4062, 0.9257, 0.4219, 0.9257, 0.4219, 0.9275, 0.4062, 0.9275, 0.4062, 0.924, 0.4219, 0.924, 0.4219, 0.9257, 0.4062, 0.9257, 0.4219, 0.924, 0.4375, 0.924, 0.4375, 0.9257, 0.4219, 0.9257, 0.5938, 0.9189, 0.6094, 0.9189, 0.6094, 0.9206, 0.5938, 0.9206, 0.5938, 0.9172, 0.6094, 0.9172, 0.6094, 0.9189, 0.5938, 0.9189, 0.6094, 0.9172, 0.625, 0.9172, 0.625, 0.9189, 0.6094, 0.9189, 0.5312, 0.9189, 0.5469, 0.9189, 0.5469, 0.9206, 0.5312, 0.9206, 0.5312, 0.9172, 0.5469, 0.9172, 0.5469, 0.9189, 0.5312, 0.9189, 0.5469, 0.9172, 0.5625, 0.9172, 0.5625, 0.9189, 0.5469, 0.9189, 0.5312, 0.9257, 0.5469, 0.9257, 0.5469, 0.9275, 0.5312, 0.9275, 0.5312, 0.924, 0.5469, 0.924, 0.5469, 0.9257, 0.5312, 0.9257, 0.5469, 0.924, 0.5625, 0.924, 0.5625, 0.9257, 0.5469, 0.9257, 0.5938, 0.9257, 0.6094, 0.9257, 0.6094, 0.9275, 0.5938, 0.9275, 0.5938, 0.924, 0.6094, 0.924, 0.6094, 0.9257, 0.5938, 0.9257, 0.6094, 0.924, 0.625, 0.924, 0.625, 0.9257, 0.6094, 0.9257, 0.4688, 0.9257, 0.4844, 0.9257, 0.4844, 0.9275, 0.4688, 0.9275, 0.4688, 0.924, 0.4844, 0.924, 0.4844, 0.9257, 0.4688, 0.9257, 0.5, 0.9394, 0.4844, 0.9394, 0.4844, 0.9394, 0.5, 0.9394, 0.4688, 0.9394, 0.4844, 0.9394, 0.4844, 0.9412, 0.4688, 0.9412, 0.4688, 0.9377, 0.4844, 0.9377, 0.4844, 0.9394, 0.4688, 0.9394, 0.4844, 0.9394, 0.4844, 0.9377, 0.4844, 0.9377, 0.4844, 0.9394, 0.5938, 0.9394, 0.6094, 0.9394, 0.6094, 0.9412, 0.5938, 0.9412, 0.5938, 0.9377, 0.6094, 0.9377, 0.6094, 0.9394, 0.5938, 0.9394, 0.6094, 0.9377, 0.625, 0.9377, 0.625, 0.9394, 0.6094, 0.9394, 0.4844, 0.9292, 0.5, 0.9292, 0.5, 0.9309, 0.4844, 0.9309, 0.4844, 0.9155, 0.5, 0.9155, 0.5, 0.9172, 0.4844, 0.9172, 0.4844, 0.9223, 0.5, 0.9223, 0.5, 0.924, 0.4844, 0.924, 0.4844, 0.936, 0.5, 0.936, 0.5, 0.9377, 0.4844, 0.9377, 0.5, 0.9223, 0.5156, 0.9223, 0.5156, 0.924, 0.5, 0.924, 0.5, 0.924, 0.5156, 0.924, 0.5156, 0.9257, 0.5, 0.9257, 0.5, 0.9155, 0.5156, 0.9155, 0.5156, 0.9172, 0.5, 0.9172, 0.5, 0.9172, 0.5156, 0.9172, 0.5156, 0.9189, 0.5, 0.9189, 0.5, 0.936, 0.5156, 0.936, 0.5156, 0.9377, 0.5, 0.9377, 0.5, 0.9377, 0.5156, 0.9377, 0.5156, 0.9394, 0.5, 0.9394, 0.5, 0.9292, 0.5156, 0.9292, 0.5156, 0.9309, 0.5, 0.9309, 0.5, 0.9309, 0.5156, 0.9309, 0.5156, 0.9326, 0.5, 0.9326, 0.4844, 0.9309, 0.5, 0.9309, 0.5, 0.9326, 0.4844, 0.9326, 0.4844, 0.9172, 0.5, 0.9172, 0.5, 0.9189, 0.4844, 0.9189, 0.4844, 0.924, 0.5, 0.924, 0.5, 0.9257, 0.4844, 0.9257, 0.4844, 0.9377, 0.5, 0.9377, 0.5, 0.9394, 0.4844, 0.9394, 0.4844, 0.936, 0.5, 0.936, 0.5, 0.936, 0.4844, 0.936, 0.5156, 0.9172, 0.5156, 0.9189, 0.5156, 0.9189, 0.5156, 0.9172, 0.4844, 0.9189, 0.4844, 0.9172, 0.4844, 0.9172, 0.4844, 0.9189, 0.5156, 0.9309, 0.5156, 0.9326, 0.5156, 0.9326, 0.5156, 0.9309, 0.5156, 0.9189, 0.5, 0.9189, 0.5, 0.9189, 0.5156, 0.9189, 0.5156, 0.924, 0.5156, 0.9257, 0.5156, 0.9257, 0.5156, 0.924, 0.4844, 0.9257, 0.4844, 0.924, 0.4844, 0.924, 0.4844, 0.9257, 0.5156, 0.9326, 0.5, 0.9326, 0.5, 0.9326, 0.5156, 0.9326, 0.4844, 0.9155, 0.5, 0.9155, 0.5, 0.9155, 0.4844, 0.9155, 0.4844, 0.9326, 0.4844, 0.9309, 0.4844, 0.9309, 0.4844, 0.9326, 0.5156, 0.9377, 0.5156, 0.9394, 0.5156, 0.9394, 0.5156, 0.9377, 0.5156, 0.9257, 0.5, 0.9257, 0.5, 0.9257, 0.5156, 0.9257, 0.5, 0.9189, 0.4844, 0.9189, 0.4844, 0.9189, 0.5, 0.9189, 0.5156, 0.9394, 0.5, 0.9394, 0.5, 0.9394, 0.5156, 0.9394, 0.5, 0.9257, 0.4844, 0.9257, 0.4844, 0.9257, 0.5, 0.9257, 0.5, 0.9326, 0.4844, 0.9326, 0.4844, 0.9326, 0.5, 0.9326])
me_cube.materials.append(mat_material_011)
me_cube.update()

# ---- objects
ob_cube = bpy.data.objects.new('Cube', me_cube)
ob_camera = bpy.data.objects.new('Camera', cam_camera)

# ---- transforms, parenting, visibility, modifiers, constraints
ob_cube.location = (-0.08825, 0.0, 0.015)
ob_camera.location = (-0.5669, -0.3717, 0.5471)
ob_camera.rotation_euler = (1.103, 6.632e-07, 5.274)
ob_camera.scale = (1.0, 1.0, 1.0)
ob_camera.lock_rotations_4d = False
ob_camera.empty_display_type = 'ARROWS'
ob_camera.color = (0.0, 0.0, 0.0, 0.0)
ob_camera.display_type = 'WIRE'
ob_camera.lineart.crease_threshold = 0.0

# ---- collection membership
scene.collection.objects.link(ob_cube)
scene.collection.objects.link(ob_camera)

# ---- scene / render settings (as saved in the file)
scene.camera = ob_camera
scene.frame_start = 1; scene.frame_end = 250; scene.frame_set(1)
scene.render.engine = 'BLENDER_EEVEE_NEXT'
scene.render.image_settings.compression = 100
scene.render.resolution_x = 1654
scene.render.resolution_y = 2338
scene.eevee.use_shadows = False
bpy.context.view_layer.update()

